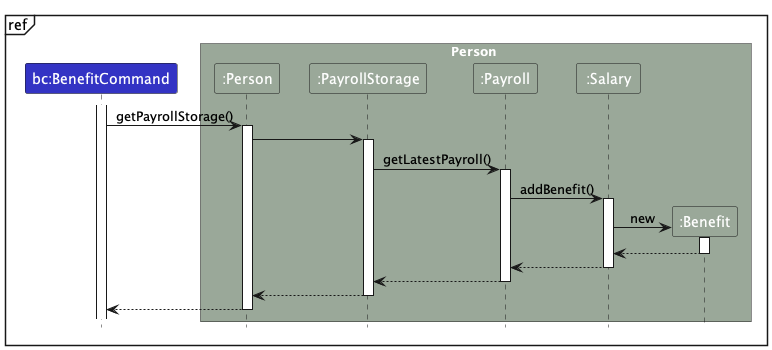

The diagram above was rendered by PlantUML. Its source (embedded in the PNG):
@startuml
!include style.puml
skinparam ArrowFontStyle plain

mainframe ref

participant "bc:BenefitCommand" as BenefitCommand LOGIC_COLOR

box Person PERSON_COLOR
participant ":Person" as Person PERSON_COLOR
participant ":PayrollStorage" as PayrollStorage PERSON_COLOR
participant ":Payroll" as Payroll PERSON_COLOR
participant ":Salary" as Salary PERSON_COLOR
participant ":Benefit" as Benefit PERSON_COLOR
end box

activate BenefitCommand
BenefitCommand -> Person : getPayrollStorage()
activate Person

Person -> PayrollStorage
activate PayrollStorage

PayrollStorage -> Payroll : getLatestPayroll()
activate Payroll

Payroll -> Salary : addBenefit()
activate Salary

create Benefit
Salary -> Benefit : new
activate Benefit
Benefit --> Salary
deactivate Benefit
Salary --> Payroll :
deactivate Salary

Payroll --> PayrollStorage :
deactivate Payroll
PayrollStorage --> Person :
deactivate PayrollStorage

Person --> BenefitCommand :
deactivate Person

@enduml